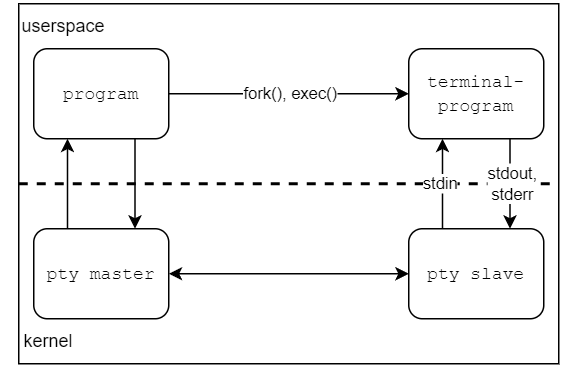

The diagram above was exported from draw.io. Its source (the exported page's mxGraphModel, read from the mxfile embedded in the PNG):
<mxGraphModel dx="989" dy="523" grid="1" gridSize="10" guides="1" tooltips="1" connect="1" arrows="1" fold="1" page="1" pageScale="1" pageWidth="827" pageHeight="1169" math="0" shadow="0">
  <root>
    <mxCell id="0" />
    <mxCell id="1" parent="0" />
    <mxCell id="5H8h4NV4VjruKdBpFOts-6" value="" style="rounded=0;whiteSpace=wrap;html=1;fillColor=none;" parent="1" vertex="1">
      <mxGeometry x="220" y="210" width="360" height="240" as="geometry" />
    </mxCell>
    <mxCell id="5H8h4NV4VjruKdBpFOts-2" value="&lt;font face=&quot;Courier New&quot;&gt;program&lt;/font&gt;" style="rounded=1;whiteSpace=wrap;html=1;" parent="1" vertex="1">
      <mxGeometry x="230" y="240" width="90" height="60" as="geometry" />
    </mxCell>
    <mxCell id="5H8h4NV4VjruKdBpFOts-3" value="&lt;font face=&quot;Courier New&quot;&gt;terminal-program&lt;/font&gt;" style="rounded=1;whiteSpace=wrap;html=1;" parent="1" vertex="1">
      <mxGeometry x="480" y="240" width="90" height="60" as="geometry" />
    </mxCell>
    <mxCell id="5H8h4NV4VjruKdBpFOts-4" value="&lt;font face=&quot;Courier New&quot;&gt;pty master&lt;/font&gt;" style="rounded=1;whiteSpace=wrap;html=1;" parent="1" vertex="1">
      <mxGeometry x="230" y="360" width="90" height="60" as="geometry" />
    </mxCell>
    <mxCell id="5H8h4NV4VjruKdBpFOts-5" value="&lt;font face=&quot;Courier New&quot;&gt;pty slave&lt;/font&gt;" style="rounded=1;whiteSpace=wrap;html=1;" parent="1" vertex="1">
      <mxGeometry x="480" y="360" width="90" height="60" as="geometry" />
    </mxCell>
    <mxCell id="5H8h4NV4VjruKdBpFOts-7" value="" style="endArrow=none;dashed=1;html=1;strokeWidth=2;rounded=0;exitX=0;exitY=0.5;exitDx=0;exitDy=0;entryX=1;entryY=0.5;entryDx=0;entryDy=0;" parent="1" source="5H8h4NV4VjruKdBpFOts-6" target="5H8h4NV4VjruKdBpFOts-6" edge="1">
      <mxGeometry width="50" height="50" relative="1" as="geometry">
        <mxPoint x="320" y="310" as="sourcePoint" />
        <mxPoint x="370" y="260" as="targetPoint" />
      </mxGeometry>
    </mxCell>
    <mxCell id="5H8h4NV4VjruKdBpFOts-8" value="" style="endArrow=classic;html=1;rounded=0;exitX=0.75;exitY=1;exitDx=0;exitDy=0;entryX=0.75;entryY=0;entryDx=0;entryDy=0;" parent="1" source="5H8h4NV4VjruKdBpFOts-2" target="5H8h4NV4VjruKdBpFOts-4" edge="1">
      <mxGeometry width="50" height="50" relative="1" as="geometry">
        <mxPoint x="320" y="320" as="sourcePoint" />
        <mxPoint x="370" y="270" as="targetPoint" />
      </mxGeometry>
    </mxCell>
    <mxCell id="5H8h4NV4VjruKdBpFOts-9" value="" style="endArrow=classic;html=1;rounded=0;exitX=0.25;exitY=0;exitDx=0;exitDy=0;entryX=0.25;entryY=1;entryDx=0;entryDy=0;" parent="1" source="5H8h4NV4VjruKdBpFOts-4" target="5H8h4NV4VjruKdBpFOts-2" edge="1">
      <mxGeometry width="50" height="50" relative="1" as="geometry">
        <mxPoint x="320" y="320" as="sourcePoint" />
        <mxPoint x="370" y="270" as="targetPoint" />
      </mxGeometry>
    </mxCell>
    <mxCell id="5H8h4NV4VjruKdBpFOts-10" value="" style="endArrow=classic;html=1;rounded=0;exitX=1;exitY=0.5;exitDx=0;exitDy=0;entryX=0;entryY=0.5;entryDx=0;entryDy=0;" parent="1" source="5H8h4NV4VjruKdBpFOts-2" target="5H8h4NV4VjruKdBpFOts-3" edge="1">
      <mxGeometry width="50" height="50" relative="1" as="geometry">
        <mxPoint x="320" y="320" as="sourcePoint" />
        <mxPoint x="370" y="270" as="targetPoint" />
      </mxGeometry>
    </mxCell>
    <mxCell id="5H8h4NV4VjruKdBpFOts-11" value="fork(), exec()" style="edgeLabel;html=1;align=center;verticalAlign=middle;resizable=0;points=[];" parent="5H8h4NV4VjruKdBpFOts-10" vertex="1" connectable="0">
      <mxGeometry x="-0.0953" relative="1" as="geometry">
        <mxPoint x="8" as="offset" />
      </mxGeometry>
    </mxCell>
    <mxCell id="5H8h4NV4VjruKdBpFOts-12" value="" style="endArrow=classic;html=1;rounded=0;entryX=0.25;entryY=1;entryDx=0;entryDy=0;exitX=0.25;exitY=0;exitDx=0;exitDy=0;" parent="1" source="5H8h4NV4VjruKdBpFOts-5" target="5H8h4NV4VjruKdBpFOts-3" edge="1">
      <mxGeometry width="50" height="50" relative="1" as="geometry">
        <mxPoint x="320" y="320" as="sourcePoint" />
        <mxPoint x="370" y="270" as="targetPoint" />
      </mxGeometry>
    </mxCell>
    <mxCell id="5H8h4NV4VjruKdBpFOts-13" value="stdin" style="edgeLabel;html=1;align=center;verticalAlign=middle;resizable=0;points=[];" parent="5H8h4NV4VjruKdBpFOts-12" vertex="1" connectable="0">
      <mxGeometry x="-0.4172" relative="1" as="geometry">
        <mxPoint x="-2" y="-13" as="offset" />
      </mxGeometry>
    </mxCell>
    <mxCell id="5H8h4NV4VjruKdBpFOts-14" value="" style="endArrow=classic;html=1;rounded=0;exitX=0.75;exitY=1;exitDx=0;exitDy=0;entryX=0.75;entryY=0;entryDx=0;entryDy=0;" parent="1" source="5H8h4NV4VjruKdBpFOts-3" target="5H8h4NV4VjruKdBpFOts-5" edge="1">
      <mxGeometry width="50" height="50" relative="1" as="geometry">
        <mxPoint x="320" y="320" as="sourcePoint" />
        <mxPoint x="370" y="270" as="targetPoint" />
      </mxGeometry>
    </mxCell>
    <mxCell id="5H8h4NV4VjruKdBpFOts-15" value="stdout,&lt;br&gt;stderr" style="edgeLabel;html=1;align=center;verticalAlign=middle;resizable=0;points=[];" parent="5H8h4NV4VjruKdBpFOts-14" vertex="1" connectable="0">
      <mxGeometry x="-0.5713" y="1" relative="1" as="geometry">
        <mxPoint y="17" as="offset" />
      </mxGeometry>
    </mxCell>
    <mxCell id="5H8h4NV4VjruKdBpFOts-16" value="" style="endArrow=classic;startArrow=classic;html=1;rounded=0;exitX=1;exitY=0.5;exitDx=0;exitDy=0;entryX=0;entryY=0.5;entryDx=0;entryDy=0;" parent="1" source="5H8h4NV4VjruKdBpFOts-4" target="5H8h4NV4VjruKdBpFOts-5" edge="1">
      <mxGeometry width="50" height="50" relative="1" as="geometry">
        <mxPoint x="320" y="310" as="sourcePoint" />
        <mxPoint x="370" y="260" as="targetPoint" />
      </mxGeometry>
    </mxCell>
    <mxCell id="5H8h4NV4VjruKdBpFOts-17" value="userspace" style="text;html=1;strokeColor=none;fillColor=none;align=center;verticalAlign=middle;whiteSpace=wrap;rounded=0;" parent="1" vertex="1">
      <mxGeometry x="220" y="210" width="60" height="30" as="geometry" />
    </mxCell>
    <mxCell id="5H8h4NV4VjruKdBpFOts-18" value="kernel" style="text;html=1;strokeColor=none;fillColor=none;align=center;verticalAlign=middle;whiteSpace=wrap;rounded=0;" parent="1" vertex="1">
      <mxGeometry x="210" y="420" width="60" height="30" as="geometry" />
    </mxCell>
  </root>
</mxGraphModel>